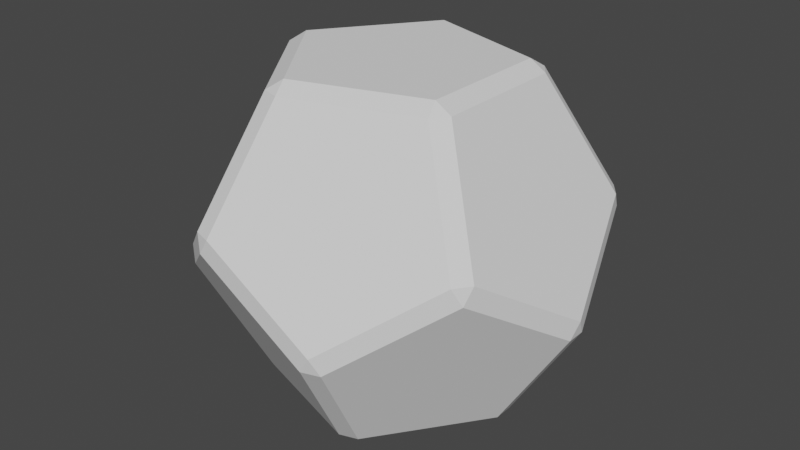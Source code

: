 # Source: dodecahedron.blend  (saved by Blender 3.1.7; exported with 4.5.12 LTS)
import bpy
from mathutils import Matrix  # noqa: F401  (used for matrix-valued properties, if any)

bpy.ops.wm.read_factory_settings(use_empty=True)
scene = bpy.context.scene
scene.name = 'Scene'

# ---- collections
col_collection = bpy.data.collections.new('Collection'); scene.collection.children.link(col_collection)

# ---- world
world_world = bpy.data.worlds.new('World'); scene.world = world_world
world_world.use_nodes = True; world_world.node_tree.nodes.clear()
_N = world_world.node_tree.nodes; _L = world_world.node_tree.links
n0 = _N.new('ShaderNodeOutputWorld'); n0.name = 'World Output'; n0.location = (300, 300)
n1 = _N.new('ShaderNodeBackground'); n1.name = 'Background'; n1.location = (10, 300)
n1.inputs[0].default_value = (0.05088, 0.05088, 0.05088, 1.0)
_L.new(n1.outputs[0], n0.inputs[0])
n0.is_active_output = True
world_world.color = (0.05088, 0.05088, 0.05088)
world_world.use_sun_shadow = False
world_world.sun_shadow_jitter_overblur = 0.0

# ---- meshes
me_dodecahedron = bpy.data.meshes.new('dodecahedron')
me_dodecahedron.from_pydata([(0.1724, -0.4206, -0.5611), (0.1077, -0.4416, -0.5611), (0.1256, -0.3866, -0.5968), (0.4533, -0.03403, -0.5611), (0.4065, 3.725e-09, -0.5968), (0.4533, 0.03403, -0.5611), (-0.3467, -0.294, -0.5611), (-0.3867, -0.2389, -0.5611), (-0.3289, -0.2389, -0.5968), (-0.3867, 0.2389, -0.5611), (-0.3467, 0.294, -0.5611), (-0.3289, 0.2389, -0.5968), (0.1077, 0.4416, -0.5611), (0.1724, 0.4206, -0.5611), (0.1256, 0.3866, -0.5968), (0.7046, 0.03403, -0.1546), (0.7156, 1.304e-08, -0.09667), (0.7046, -0.03403, -0.1546), (0.1854, -0.6806, -0.1546), (0.2501, -0.6595, -0.1546), (0.2211, -0.6806, -0.09667), (-0.59, -0.3866, -0.1546), (-0.55, -0.4416, -0.1546), (-0.5789, -0.4206, -0.09667), (-0.55, 0.4416, -0.1546), (-0.59, 0.3866, -0.1546), (-0.5789, 0.4206, -0.09667), (0.2501, 0.6595, -0.1546), (0.1854, 0.6806, -0.1546), (0.2211, 0.6806, -0.09667), (0.59, -0.3866, 0.1546), (0.55, -0.4416, 0.1546), (0.5789, -0.4206, 0.09667), (-0.1854, -0.6806, 0.1546), (-0.2501, -0.6595, 0.1546), (-0.2211, -0.6806, 0.09667), (-0.7046, -0.03403, 0.1546), (-0.7046, 0.03403, 0.1546), (-0.7156, 7.451e-09, 0.09667), (-0.2501, 0.6595, 0.1546), (-0.1854, 0.6806, 0.1546), (-0.2211, 0.6806, 0.09667), (0.55, 0.4416, 0.1546), (0.59, 0.3866, 0.1546), (0.5789, 0.4206, 0.09667), (0.3867, -0.2389, 0.5611), (0.3289, -0.2389, 0.5968), (0.3467, -0.294, 0.5611), (-0.1724, -0.4206, 0.5611), (-0.1077, -0.4416, 0.5611), (-0.1256, -0.3866, 0.5968), (-0.4533, 0.03403, 0.5611), (-0.4533, -0.03403, 0.5611), (-0.4065, -7.451e-09, 0.5968), (-0.1077, 0.4416, 0.5611), (-0.1724, 0.4206, 0.5611), (-0.1256, 0.3866, 0.5968), (0.3867, 0.2389, 0.5611), (0.3467, 0.294, 0.5611), (0.3289, 0.2389, 0.5968)], [], [(6, 1, 18, 35, 22), (2, 8, 11, 14, 4), (15, 5, 13, 27, 44), (12, 10, 24, 41, 28), (9, 7, 21, 38, 25), (30, 16, 43, 57, 45), (36, 23, 34, 48, 52), (33, 20, 31, 47, 49), (39, 26, 37, 51, 55), (42, 29, 40, 54, 58), (50, 46, 59, 56, 53), (0, 1, 2), (3, 4, 5), (6, 7, 8), (9, 10, 11), (12, 13, 14), (15, 16, 17), (18, 19, 20), (21, 22, 23), (24, 25, 26), (27, 28, 29), (30, 31, 32), (33, 34, 35), (36, 37, 38), (39, 40, 41), (42, 43, 44), (45, 46, 47), (48, 49, 50), (51, 52, 53), (54, 55, 56), (57, 58, 59), (2, 4, 3, 0), (1, 6, 8, 2), (7, 9, 11, 8), (10, 12, 14, 11), (4, 14, 13, 5), (5, 15, 17, 3), (0, 19, 18, 1), (6, 22, 21, 7), (9, 25, 24, 10), (12, 28, 27, 13), (16, 30, 32, 17), (19, 32, 31, 20), (20, 33, 35, 18), (22, 35, 34, 23), (23, 36, 38, 21), (25, 38, 37, 26), (26, 39, 41, 24), (28, 41, 40, 29), (29, 42, 44, 27), (15, 44, 43, 16), (30, 45, 47, 31), (33, 49, 48, 34), (46, 50, 49, 47), (36, 52, 51, 37), (50, 53, 52, 48), (39, 55, 54, 40), (53, 56, 55, 51), (42, 58, 57, 43), (56, 59, 58, 54), (45, 57, 59, 46), (0, 3, 17, 32, 19)])
_uv = me_dodecahedron.uv_layers.new(name='UVКарта')
_uv.uv.foreach_set('vector', [0.8558, 0.1131, 0.2257, 0.1131, 0.1923, 0.2062, 0.1469, 0.2538, 0.8521, 0.2062, 0.2378, 0.105, 0.8531, 0.105, 0.7178, 0.105, 0.5455, 0.105, 0.3731, 0.105, 0.3721, 0.2062, 0.3758, 0.1131, 0.5333, 0.1131, 0.537, 0.2062, 0.4545, 0.2538, 0.5576, 0.1131, 0.7151, 0.1131, 0.7188, 0.2062, 0.6364, 0.2538, 0.5539, 0.2062, 0.7394, 0.1131, 0.8969, 0.1131, 0.9006, 0.2062, 0.8182, 0.2538, 0.7357, 0.2062, 0.2812, 0.2662, 0.3636, 0.2186, 0.4461, 0.2662, 0.4424, 0.3593, 0.2849, 0.3593, 0.8077, 0.2662, 0.8531, 0.2186, 0.1479, 0.2662, 0.1442, 0.3593, 0.7743, 0.3593, 0.09935, 0.2662, 0.1818, 0.2186, 0.2643, 0.2662, 0.2606, 0.3593, 0.1031, 0.3593, 0.6448, 0.2662, 0.7273, 0.2186, 0.8097, 0.2662, 0.806, 0.3593, 0.6485, 0.3593, 0.463, 0.2662, 0.5455, 0.2186, 0.6279, 0.2662, 0.6242, 0.3593, 0.4667, 0.3593, 0.1469, 0.3674, 0.2822, 0.3674, 0.4545, 0.3674, 0.6269, 0.3674, 0.7622, 0.3674, 0.194, 0.1131, 0.2257, 0.1131, 0.2378, 0.105, 0.3515, 0.1131, 0.3731, 0.105, 0.3758, 0.1131, 0.8558, 0.1131, 0.8969, 0.1131, 0.8531, 0.105, 0.7394, 0.1131, 0.7151, 0.1131, 0.7178, 0.105, 0.5576, 0.1131, 0.5333, 0.1131, 0.5455, 0.105, 0.3721, 0.2062, 0.3636, 0.2186, 0.3552, 0.2062, 0.1923, 0.2062, 0.1903, 0.2062, 0.1818, 0.2186, 0.9006, 0.2062, 0.8521, 0.2062, 0.8531, 0.2186, 0.7188, 0.2062, 0.7357, 0.2062, 0.7273, 0.2186, 0.537, 0.2062, 0.5539, 0.2062, 0.5455, 0.2186, 0.2812, 0.2662, 0.2643, 0.2662, 0.2727, 0.2538, 0.09935, 0.2662, 0.1479, 0.2662, 0.1469, 0.2538, 0.8077, 0.2662, 0.8097, 0.2662, 0.8182, 0.2538, 0.6448, 0.2662, 0.6279, 0.2662, 0.6364, 0.2538, 0.463, 0.2662, 0.4461, 0.2662, 0.4545, 0.2538, 0.2849, 0.3593, 0.2822, 0.3674, 0.2606, 0.3593, 0.1442, 0.3593, 0.1031, 0.3593, 0.1469, 0.3674, 0.806, 0.3593, 0.7743, 0.3593, 0.7622, 0.3674, 0.6242, 0.3593, 0.6485, 0.3593, 0.6269, 0.3674, 0.4424, 0.3593, 0.4667, 0.3593, 0.4545, 0.3674, 0.2378, 0.105, 0.3731, 0.105, 0.3515, 0.1131, 0.194, 0.1131, 0.2257, 0.1131, 0.8558, 0.1131, 0.8531, 0.105, 0.2378, 0.105, 0.8969, 0.1131, 0.7394, 0.1131, 0.7178, 0.105, 0.8531, 0.105, 0.7151, 0.1131, 0.5576, 0.1131, 0.5455, 0.105, 0.7178, 0.105, 0.3731, 0.105, 0.5455, 0.105, 0.5333, 0.1131, 0.3758, 0.1131, 0.3758, 0.1131, 0.3721, 0.2062, 0.3552, 0.2062, 0.3515, 0.1131, 0.194, 0.1131, 0.1903, 0.2062, 0.1923, 0.2062, 0.2257, 0.1131, 0.8558, 0.1131, 0.8521, 0.2062, 0.9006, 0.2062, 0.8969, 0.1131, 0.7394, 0.1131, 0.7357, 0.2062, 0.7188, 0.2062, 0.7151, 0.1131, 0.5576, 0.1131, 0.5539, 0.2062, 0.537, 0.2062, 0.5333, 0.1131, 0.3636, 0.2186, 0.2812, 0.2662, 0.2727, 0.2538, 0.3552, 0.2062, 0.1903, 0.2062, 0.2727, 0.2538, 0.2643, 0.2662, 0.1818, 0.2186, 0.1818, 0.2186, 0.09935, 0.2662, 0.1469, 0.2538, 0.1923, 0.2062, 0.8521, 0.2062, 0.1469, 0.2538, 0.1479, 0.2662, 0.8531, 0.2186, 0.8531, 0.2186, 0.8077, 0.2662, 0.8182, 0.2538, 0.9006, 0.2062, 0.7357, 0.2062, 0.8182, 0.2538, 0.8097, 0.2662, 0.7273, 0.2186, 0.7273, 0.2186, 0.6448, 0.2662, 0.6364, 0.2538, 0.7188, 0.2062, 0.5539, 0.2062, 0.6364, 0.2538, 0.6279, 0.2662, 0.5455, 0.2186, 0.5455, 0.2186, 0.463, 0.2662, 0.4545, 0.2538, 0.537, 0.2062, 0.3721, 0.2062, 0.4545, 0.2538, 0.4461, 0.2662, 0.3636, 0.2186, 0.2812, 0.2662, 0.2849, 0.3593, 0.2606, 0.3593, 0.2643, 0.2662, 0.09935, 0.2662, 0.1031, 0.3593, 0.1442, 0.3593, 0.1479, 0.2662, 0.2822, 0.3674, 0.1469, 0.3674, 0.1031, 0.3593, 0.2606, 0.3593, 0.8077, 0.2662, 0.7743, 0.3593, 0.806, 0.3593, 0.8097, 0.2662, 0.1469, 0.3674, 0.7622, 0.3674, 0.7743, 0.3593, 0.1442, 0.3593, 0.6448, 0.2662, 0.6485, 0.3593, 0.6242, 0.3593, 0.6279, 0.2662, 0.7622, 0.3674, 0.6269, 0.3674, 0.6485, 0.3593, 0.806, 0.3593, 0.463, 0.2662, 0.4667, 0.3593, 0.4424, 0.3593, 0.4461, 0.2662, 0.6269, 0.3674, 0.4545, 0.3674, 0.4667, 0.3593, 0.6242, 0.3593, 0.2849, 0.3593, 0.4424, 0.3593, 0.4545, 0.3674, 0.2822, 0.3674, 0.194, 0.1131, 0.3515, 0.1131, 0.3552, 0.2062, 0.2727, 0.2538, 0.1903, 0.2062])
me_dodecahedron.use_remesh_fix_poles = True
me_dodecahedron.use_remesh_preserve_attributes = False
me_dodecahedron.update()

# ---- objects
ob_x = bpy.data.objects.new('Икосфера', me_dodecahedron)

# ---- transforms, parenting, visibility, modifiers, constraints
ob_x.location = (0.0, 0.0, 0.0)

# ---- collection membership
col_collection.objects.link(ob_x)

# ---- scene / render settings (as saved in the file)
scene.frame_start = 1; scene.frame_end = 250; scene.frame_set(1)
scene.render.engine = 'BLENDER_EEVEE_NEXT'
scene.cycles.sampling_pattern = 'TABULATED_SOBOL'
scene.cycles.use_light_tree = False
scene.view_settings.view_transform = 'Filmic'
bpy.context.view_layer.update()

# ---- added for rendering (the .blend has no active camera and no usable light): camera, sun
cam_auto = bpy.data.cameras.new('AutoCamera')
cam_auto.lens = 50.0
cam_auto.sensor_width = 36.0
cam_auto.clip_end = 1000.0
ob_auto_camera = bpy.data.objects.new('AutoCamera', cam_auto)
scene.collection.objects.link(ob_auto_camera)
ob_auto_camera.location = (2.13523, -2.56228, 1.70819)
ob_auto_camera.rotation_euler = (1.09748, -7.21219e-08, 0.694738)
scene.camera = ob_auto_camera
light_auto_sun = bpy.data.lights.new('AutoSun', 'SUN')
light_auto_sun.energy = 3.0
light_auto_sun.angle = 0.0523599
ob_auto_sun = bpy.data.objects.new('AutoSun', light_auto_sun)
scene.collection.objects.link(ob_auto_sun)
ob_auto_sun.rotation_euler = (0.872665, 0.174533, 0.523599)
bpy.context.view_layer.update()
